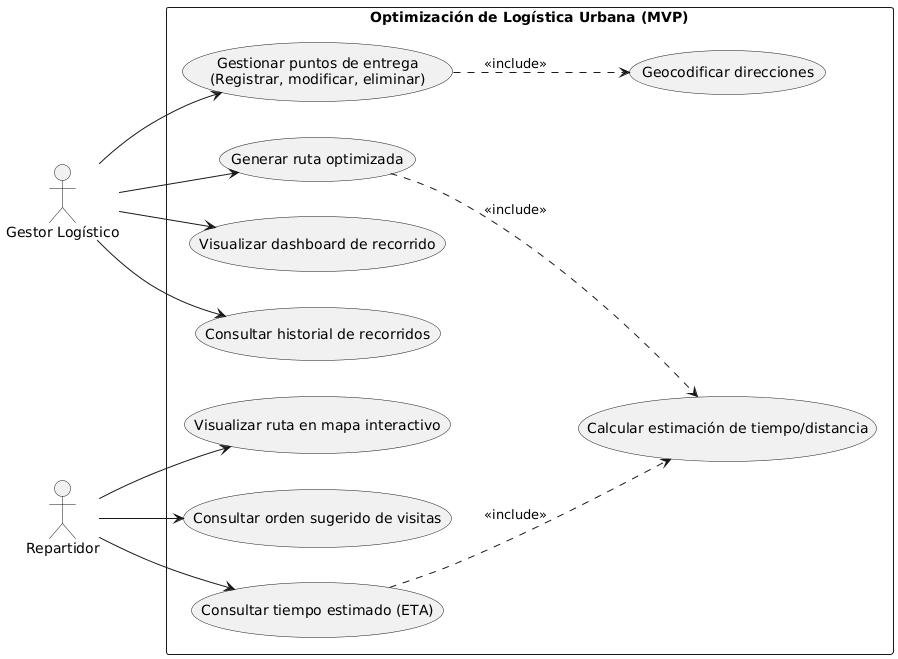

The diagram above was rendered by PlantUML. Its source (embedded in the PNG):
@startuml
left to right direction
skinparam packageStyle rectangle
skinparam shadowing false

actor "Gestor Logístico" as Gestor
actor Repartidor

rectangle "Optimización de Logística Urbana (MVP)" {
  
  ' Casos de uso del Gestor
  usecase "Gestionar puntos de entrega\n(Registrar, modificar, eliminar)" as UC_Puntos
  usecase "Generar ruta optimizada" as UC_Ruta
  usecase "Visualizar dashboard de recorrido" as UC_Dashboard
  usecase "Consultar historial de recorridos" as UC_Historial
  
  ' Casos de uso del Repartidor
  usecase "Visualizar ruta en mapa interactivo" as UC_Mapa
  usecase "Consultar orden sugerido de visitas" as UC_Orden
  usecase "Consultar tiempo estimado (ETA)" as UC_ETA
  
  ' Procesos internos del sistema (Includes)
  usecase "Geocodificar direcciones" as UC_Geo
  usecase "Calcular estimación de tiempo/distancia" as UC_Calculo
}

' Relaciones del Gestor
Gestor --> UC_Puntos
Gestor --> UC_Ruta
Gestor --> UC_Dashboard
Gestor --> UC_Historial

' Relaciones del Repartidor
Repartidor --> UC_Mapa
Repartidor --> UC_Orden
Repartidor --> UC_ETA

' Relaciones lógicas (Includes)
UC_Puntos ..> UC_Geo : <<include>>
UC_Ruta ..> UC_Calculo : <<include>>
UC_ETA ..> UC_Calculo : <<include>>
@enduml